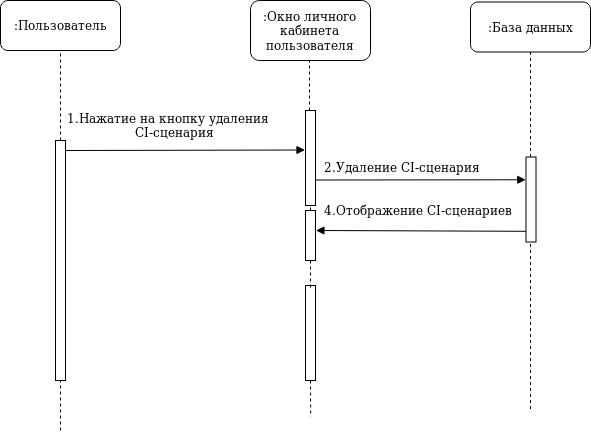

The diagram above was exported from draw.io. Its source (the exported page's mxGraphModel, read from the mxfile embedded in the PNG):
<mxGraphModel dx="1005" dy="556" grid="1" gridSize="10" guides="1" tooltips="1" connect="1" arrows="1" fold="1" page="1" pageScale="1" pageWidth="850" pageHeight="1100" math="0" shadow="0">
  <root>
    <mxCell id="0" />
    <mxCell id="1" parent="0" />
    <mxCell id="2" value=":Пользователь" style="rounded=1;whiteSpace=wrap;html=1;" vertex="1" parent="1">
      <mxGeometry x="120" y="80" width="120" height="50" as="geometry" />
    </mxCell>
    <mxCell id="3" value="" style="endArrow=none;dashed=1;html=1;entryX=0.5;entryY=1;entryDx=0;entryDy=0;exitX=0.5;exitY=0;exitDx=0;exitDy=0;" edge="1" target="2" parent="1">
      <mxGeometry width="50" height="50" relative="1" as="geometry">
        <mxPoint x="180" y="220" as="sourcePoint" />
        <mxPoint x="170" y="370" as="targetPoint" />
      </mxGeometry>
    </mxCell>
    <mxCell id="4" value=":Окно личного кабинета пользователя" style="rounded=1;whiteSpace=wrap;html=1;" vertex="1" parent="1">
      <mxGeometry x="370" y="80" width="120" height="60" as="geometry" />
    </mxCell>
    <mxCell id="5" value=":База данных" style="rounded=1;whiteSpace=wrap;html=1;" vertex="1" parent="1">
      <mxGeometry x="590" y="81.5" width="120" height="50" as="geometry" />
    </mxCell>
    <mxCell id="6" value="" style="endArrow=none;dashed=1;html=1;entryX=0.5;entryY=1;entryDx=0;entryDy=0;" edge="1" parent="1">
      <mxGeometry width="50" height="50" relative="1" as="geometry">
        <mxPoint x="429.00000000000045" y="220" as="sourcePoint" />
        <mxPoint x="429.00000000000045" y="140" as="targetPoint" />
      </mxGeometry>
    </mxCell>
    <mxCell id="7" value="" style="rounded=0;whiteSpace=wrap;html=1;" vertex="1" parent="1">
      <mxGeometry x="175" y="220" width="10" height="240" as="geometry" />
    </mxCell>
    <mxCell id="8" value="" style="endArrow=none;dashed=1;html=1;exitX=0.5;exitY=0;exitDx=0;exitDy=0;" edge="1" source="7" parent="1">
      <mxGeometry width="50" height="50" relative="1" as="geometry">
        <mxPoint x="180" y="310" as="sourcePoint" />
        <mxPoint x="180" y="220" as="targetPoint" />
      </mxGeometry>
    </mxCell>
    <mxCell id="9" value="" style="endArrow=none;dashed=1;html=1;exitX=0.5;exitY=1;exitDx=0;exitDy=0;entryX=0.499;entryY=1.001;entryDx=0;entryDy=0;entryPerimeter=0;" edge="1" source="22" parent="1">
      <mxGeometry width="50" height="50" relative="1" as="geometry">
        <mxPoint x="431" y="66" as="sourcePoint" />
        <mxPoint x="430.20000000000005" y="496.23" as="targetPoint" />
      </mxGeometry>
    </mxCell>
    <mxCell id="10" value="" style="endArrow=block;html=1;endFill=1;entryX=0.25;entryY=0;entryDx=0;entryDy=0;" edge="1" parent="1">
      <mxGeometry width="50" height="50" relative="1" as="geometry">
        <mxPoint x="185" y="230" as="sourcePoint" />
        <mxPoint x="424.5" y="229.5" as="targetPoint" />
      </mxGeometry>
    </mxCell>
    <mxCell id="11" value="&lt;div&gt;1.Нажатие на кнопку удаления &lt;br&gt;&lt;/div&gt;&lt;div&gt;&amp;nbsp;&amp;nbsp;&amp;nbsp;&amp;nbsp;&amp;nbsp;&amp;nbsp;&amp;nbsp;&amp;nbsp;&amp;nbsp;&amp;nbsp;&amp;nbsp;&amp;nbsp;&amp;nbsp;&amp;nbsp;&amp;nbsp;&amp;nbsp; CI-сценария&lt;br&gt;&lt;/div&gt;&lt;div&gt;&lt;br&gt;&lt;/div&gt;" style="text;html=1;resizable=0;points=[];autosize=1;align=left;verticalAlign=top;spacingTop=-4;" vertex="1" parent="1">
      <mxGeometry x="185" y="188" width="220" height="40" as="geometry" />
    </mxCell>
    <mxCell id="12" value="" style="endArrow=none;dashed=1;html=1;" edge="1" source="5" parent="1">
      <mxGeometry width="50" height="50" relative="1" as="geometry">
        <mxPoint x="650" y="131.5" as="sourcePoint" />
        <mxPoint x="650" y="490" as="targetPoint" />
      </mxGeometry>
    </mxCell>
    <mxCell id="13" value="" style="rounded=0;whiteSpace=wrap;html=1;" vertex="1" parent="1">
      <mxGeometry x="425" y="290" width="10" height="50" as="geometry" />
    </mxCell>
    <mxCell id="14" value="" style="endArrow=none;dashed=1;html=1;entryX=0.5;entryY=1;entryDx=0;entryDy=0;exitX=0.5;exitY=0;exitDx=0;exitDy=0;" edge="1" source="13" parent="1">
      <mxGeometry width="50" height="50" relative="1" as="geometry">
        <mxPoint x="430.00000000000045" y="351" as="sourcePoint" />
        <mxPoint x="430.0000000000007" y="270.9999999999999" as="targetPoint" />
      </mxGeometry>
    </mxCell>
    <mxCell id="15" value="" style="endArrow=block;html=1;endFill=1;entryX=-0.024;entryY=0.268;entryDx=0;entryDy=0;entryPerimeter=0;" edge="1" target="21" parent="1">
      <mxGeometry width="50" height="50" relative="1" as="geometry">
        <mxPoint x="435" y="259.5" as="sourcePoint" />
        <mxPoint x="645" y="261" as="targetPoint" />
      </mxGeometry>
    </mxCell>
    <mxCell id="16" value="&lt;div&gt;2.Удаление CI-сценария&lt;/div&gt;" style="text;html=1;resizable=0;points=[];autosize=1;align=left;verticalAlign=top;spacingTop=-4;" vertex="1" parent="1">
      <mxGeometry x="441.5" y="236.5" width="170" height="20" as="geometry" />
    </mxCell>
    <mxCell id="17" value="" style="endArrow=block;html=1;endFill=1;exitX=0.019;exitY=0.886;exitDx=0;exitDy=0;exitPerimeter=0;entryX=1.043;entryY=0.4;entryDx=0;entryDy=0;entryPerimeter=0;" edge="1" target="13" parent="1">
      <mxGeometry width="50" height="50" relative="1" as="geometry">
        <mxPoint x="645.6900000000003" y="310.79999999999995" as="sourcePoint" />
        <mxPoint x="450" y="310" as="targetPoint" />
      </mxGeometry>
    </mxCell>
    <mxCell id="18" value="4.Отображение CI-сценариев" style="text;html=1;resizable=0;points=[];autosize=1;align=left;verticalAlign=top;spacingTop=-4;" vertex="1" parent="1">
      <mxGeometry x="441.5" y="280" width="200" height="20" as="geometry" />
    </mxCell>
    <mxCell id="19" value="" style="endArrow=none;dashed=1;html=1;entryX=0.5;entryY=1;entryDx=0;entryDy=0;" edge="1" parent="1">
      <mxGeometry width="50" height="50" relative="1" as="geometry">
        <mxPoint x="180" y="510" as="sourcePoint" />
        <mxPoint x="180" y="460" as="targetPoint" />
      </mxGeometry>
    </mxCell>
    <mxCell id="20" value="" style="rounded=0;whiteSpace=wrap;html=1;" vertex="1" parent="1">
      <mxGeometry x="425" y="215" width="10" height="50" as="geometry" />
    </mxCell>
    <mxCell id="21" value="" style="rounded=0;whiteSpace=wrap;html=1;" vertex="1" parent="1">
      <mxGeometry x="645.5" y="236.5" width="10" height="85" as="geometry" />
    </mxCell>
    <mxCell id="22" value="" style="rounded=0;whiteSpace=wrap;html=1;" vertex="1" parent="1">
      <mxGeometry x="425" y="365" width="10" height="95" as="geometry" />
    </mxCell>
    <mxCell id="23" value="" style="rounded=0;whiteSpace=wrap;html=1;" vertex="1" parent="1">
      <mxGeometry x="425" y="190" width="10" height="95" as="geometry" />
    </mxCell>
    <mxCell id="24" value="" style="endArrow=none;dashed=1;html=1;exitX=0.5;exitY=1;exitDx=0;exitDy=0;" edge="1" source="13" parent="1">
      <mxGeometry width="50" height="50" relative="1" as="geometry">
        <mxPoint x="430" y="340" as="sourcePoint" />
        <mxPoint x="430" y="370" as="targetPoint" />
      </mxGeometry>
    </mxCell>
  </root>
</mxGraphModel>